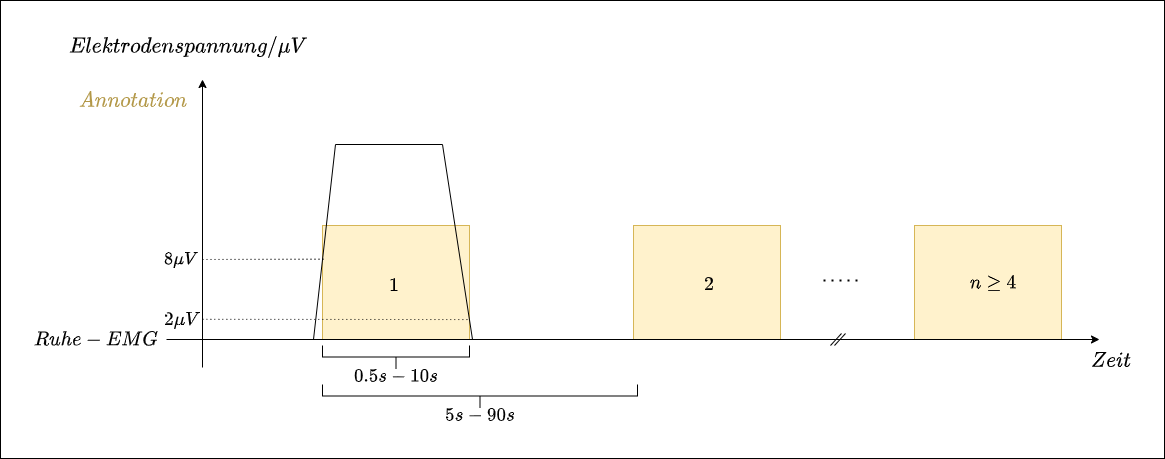

The diagram above was exported from draw.io. Its source (the exported page's mxGraphModel, read from the mxfile embedded in the PNG):
<mxGraphModel dx="2261" dy="707" grid="1" gridSize="1" guides="1" tooltips="1" connect="1" arrows="1" fold="1" page="1" pageScale="1" pageWidth="827" pageHeight="1169" math="1" shadow="0">
  <root>
    <mxCell id="0" />
    <mxCell id="1" parent="0" />
    <mxCell id="3_gIs2qlCZtFqOmwIdWQ-1" value="" style="rounded=0;whiteSpace=wrap;html=1;" vertex="1" parent="1">
      <mxGeometry x="-42" y="21" width="1164" height="458" as="geometry" />
    </mxCell>
    <mxCell id="KpcmemVtfMYhsz9lc9lK-42" value="" style="rounded=0;whiteSpace=wrap;html=1;strokeColor=#d6b656;fillColor=#fff2cc;" parent="1" vertex="1">
      <mxGeometry x="872" y="246" width="147" height="114" as="geometry" />
    </mxCell>
    <mxCell id="KpcmemVtfMYhsz9lc9lK-27" value="" style="rounded=0;whiteSpace=wrap;html=1;strokeColor=#d6b656;fillColor=#fff2cc;" parent="1" vertex="1">
      <mxGeometry x="591" y="246" width="147" height="114" as="geometry" />
    </mxCell>
    <mxCell id="KpcmemVtfMYhsz9lc9lK-22" value="" style="rounded=0;whiteSpace=wrap;html=1;strokeColor=#d6b656;fillColor=#fff2cc;" parent="1" vertex="1">
      <mxGeometry x="280" y="246" width="147" height="114" as="geometry" />
    </mxCell>
    <mxCell id="KpcmemVtfMYhsz9lc9lK-1" value="" style="endArrow=classic;html=1;rounded=0;" parent="1" edge="1">
      <mxGeometry width="50" height="50" relative="1" as="geometry">
        <mxPoint x="160" y="388" as="sourcePoint" />
        <mxPoint x="160" y="100" as="targetPoint" />
      </mxGeometry>
    </mxCell>
    <mxCell id="KpcmemVtfMYhsz9lc9lK-3" value="" style="endArrow=classic;html=1;rounded=0;" parent="1" edge="1">
      <mxGeometry width="50" height="50" relative="1" as="geometry">
        <mxPoint x="124" y="360" as="sourcePoint" />
        <mxPoint x="1057" y="360" as="targetPoint" />
      </mxGeometry>
    </mxCell>
    <mxCell id="KpcmemVtfMYhsz9lc9lK-4" value="$$Zeit$$" style="text;html=1;strokeColor=none;fillColor=none;align=center;verticalAlign=middle;whiteSpace=wrap;rounded=0;fontSize=18;" parent="1" vertex="1">
      <mxGeometry x="1039" y="366" width="60" height="30" as="geometry" />
    </mxCell>
    <mxCell id="KpcmemVtfMYhsz9lc9lK-5" value="$$Ruhe-EMG$$" style="text;html=1;strokeColor=none;fillColor=none;align=center;verticalAlign=middle;whiteSpace=wrap;rounded=0;fontSize=17;" parent="1" vertex="1">
      <mxGeometry x="24" y="345" width="60" height="30" as="geometry" />
    </mxCell>
    <mxCell id="KpcmemVtfMYhsz9lc9lK-6" value="$$Elektrodenspannung/&lt;br style=&quot;font-size: 18px;&quot;&gt;&amp;nbsp;\mu V$$" style="text;html=1;strokeColor=none;fillColor=none;align=center;verticalAlign=middle;whiteSpace=wrap;rounded=0;fontSize=18;" parent="1" vertex="1">
      <mxGeometry x="116" y="52" width="60" height="30" as="geometry" />
    </mxCell>
    <mxCell id="KpcmemVtfMYhsz9lc9lK-7" value="" style="endArrow=none;html=1;rounded=0;" parent="1" edge="1">
      <mxGeometry width="50" height="50" relative="1" as="geometry">
        <mxPoint x="271" y="360" as="sourcePoint" />
        <mxPoint x="293" y="165" as="targetPoint" />
      </mxGeometry>
    </mxCell>
    <mxCell id="KpcmemVtfMYhsz9lc9lK-8" value="" style="endArrow=none;html=1;rounded=0;" parent="1" edge="1">
      <mxGeometry width="50" height="50" relative="1" as="geometry">
        <mxPoint x="430" y="360" as="sourcePoint" />
        <mxPoint x="400" y="165" as="targetPoint" />
      </mxGeometry>
    </mxCell>
    <mxCell id="KpcmemVtfMYhsz9lc9lK-9" value="" style="endArrow=none;html=1;rounded=0;" parent="1" edge="1">
      <mxGeometry width="50" height="50" relative="1" as="geometry">
        <mxPoint x="293" y="165" as="sourcePoint" />
        <mxPoint x="400" y="165" as="targetPoint" />
      </mxGeometry>
    </mxCell>
    <mxCell id="KpcmemVtfMYhsz9lc9lK-10" value="" style="endArrow=none;html=1;rounded=0;" parent="1" edge="1">
      <mxGeometry width="50" height="50" relative="1" as="geometry">
        <mxPoint x="160" y="340" as="sourcePoint" />
        <mxPoint x="160" y="340" as="targetPoint" />
        <Array as="points" />
      </mxGeometry>
    </mxCell>
    <mxCell id="KpcmemVtfMYhsz9lc9lK-14" value="" style="endArrow=none;dashed=1;html=1;dashPattern=1 3;strokeWidth=1;curved=1;strokeColor=default;entryX=1;entryY=0.825;entryDx=0;entryDy=0;entryPerimeter=0;" parent="1" target="KpcmemVtfMYhsz9lc9lK-22" edge="1">
      <mxGeometry width="50" height="50" relative="1" as="geometry">
        <mxPoint x="160" y="339.86" as="sourcePoint" />
        <mxPoint x="422" y="340" as="targetPoint" />
      </mxGeometry>
    </mxCell>
    <mxCell id="KpcmemVtfMYhsz9lc9lK-15" value="$$8 \mu V$$" style="text;html=1;strokeColor=none;fillColor=none;align=center;verticalAlign=middle;whiteSpace=wrap;rounded=0;fontSize=15;" parent="1" vertex="1">
      <mxGeometry x="109" y="265" width="60" height="30" as="geometry" />
    </mxCell>
    <mxCell id="KpcmemVtfMYhsz9lc9lK-16" value="" style="endArrow=none;dashed=1;html=1;dashPattern=1 3;strokeWidth=1;rounded=0;entryX=0.01;entryY=0.296;entryDx=0;entryDy=0;entryPerimeter=0;" parent="1" target="KpcmemVtfMYhsz9lc9lK-22" edge="1">
      <mxGeometry width="50" height="50" relative="1" as="geometry">
        <mxPoint x="160" y="280" as="sourcePoint" />
        <mxPoint x="280" y="280" as="targetPoint" />
      </mxGeometry>
    </mxCell>
    <mxCell id="KpcmemVtfMYhsz9lc9lK-24" value="" style="strokeWidth=1;html=1;shape=mxgraph.flowchart.annotation_2;align=left;labelPosition=right;pointerEvents=1;strokeColor=default;direction=north;" parent="1" vertex="1">
      <mxGeometry x="280" y="366" width="147" height="23" as="geometry" />
    </mxCell>
    <mxCell id="KpcmemVtfMYhsz9lc9lK-25" value="&lt;font style=&quot;font-size: 18px;&quot;&gt;$$Annotation$$&lt;br&gt;&lt;/font&gt;" style="text;html=1;strokeColor=none;fillColor=none;align=center;verticalAlign=middle;whiteSpace=wrap;rounded=0;fontSize=18;fontColor=#B39848;" parent="1" vertex="1">
      <mxGeometry x="61" y="106" width="60" height="30" as="geometry" />
    </mxCell>
    <mxCell id="KpcmemVtfMYhsz9lc9lK-26" value="&lt;font color=&quot;#000000&quot; style=&quot;font-size: 16px;&quot;&gt;$$0.5s - 10s$$&lt;/font&gt;" style="text;html=1;strokeColor=none;fillColor=none;align=center;verticalAlign=middle;whiteSpace=wrap;rounded=0;strokeWidth=1;fontColor=#DBBB58;fontSize=16;" parent="1" vertex="1">
      <mxGeometry x="323.5" y="382" width="60" height="30" as="geometry" />
    </mxCell>
    <mxCell id="KpcmemVtfMYhsz9lc9lK-31" value="" style="strokeWidth=1;html=1;shape=mxgraph.flowchart.annotation_2;align=left;labelPosition=right;pointerEvents=1;strokeColor=default;direction=north;" parent="1" vertex="1">
      <mxGeometry x="280" y="405" width="315" height="23" as="geometry" />
    </mxCell>
    <mxCell id="KpcmemVtfMYhsz9lc9lK-32" value="&lt;font color=&quot;#000000&quot; style=&quot;font-size: 16px;&quot;&gt;$$5s - 90s$$&lt;/font&gt;" style="text;html=1;strokeColor=none;fillColor=none;align=center;verticalAlign=middle;whiteSpace=wrap;rounded=0;strokeWidth=1;fontColor=#DBBB58;fontSize=16;" parent="1" vertex="1">
      <mxGeometry x="407.5" y="421" width="60" height="30" as="geometry" />
    </mxCell>
    <mxCell id="KpcmemVtfMYhsz9lc9lK-39" value="" style="endArrow=none;html=1;strokeColor=default;strokeWidth=1;fontColor=#000000;curved=1;" parent="1" edge="1">
      <mxGeometry width="50" height="50" relative="1" as="geometry">
        <mxPoint x="788" y="366" as="sourcePoint" />
        <mxPoint x="799" y="354" as="targetPoint" />
      </mxGeometry>
    </mxCell>
    <mxCell id="KpcmemVtfMYhsz9lc9lK-40" value="" style="endArrow=none;html=1;strokeColor=default;strokeWidth=1;fontColor=#000000;curved=1;" parent="1" edge="1">
      <mxGeometry width="50" height="50" relative="1" as="geometry">
        <mxPoint x="792" y="366" as="sourcePoint" />
        <mxPoint x="803" y="354" as="targetPoint" />
      </mxGeometry>
    </mxCell>
    <mxCell id="KpcmemVtfMYhsz9lc9lK-41" value="" style="endArrow=none;dashed=1;html=1;dashPattern=1 3;strokeWidth=2;strokeColor=default;fontColor=#000000;rounded=1;" parent="1" edge="1">
      <mxGeometry width="50" height="50" relative="1" as="geometry">
        <mxPoint x="781" y="301" as="sourcePoint" />
        <mxPoint x="819" y="301" as="targetPoint" />
      </mxGeometry>
    </mxCell>
    <mxCell id="KpcmemVtfMYhsz9lc9lK-44" value="$$1$$" style="text;html=1;strokeColor=none;fillColor=none;align=center;verticalAlign=middle;whiteSpace=wrap;rounded=0;strokeWidth=1;fontColor=#000000;fontSize=16;" parent="1" vertex="1">
      <mxGeometry x="322" y="291" width="60" height="30" as="geometry" />
    </mxCell>
    <mxCell id="KpcmemVtfMYhsz9lc9lK-45" value="$$2$$" style="text;html=1;strokeColor=none;fillColor=none;align=center;verticalAlign=middle;whiteSpace=wrap;rounded=0;strokeWidth=1;fontColor=#000000;fontSize=16;" parent="1" vertex="1">
      <mxGeometry x="637" y="290" width="60" height="30" as="geometry" />
    </mxCell>
    <mxCell id="KpcmemVtfMYhsz9lc9lK-54" value="$$2 \mu V$$" style="text;html=1;strokeColor=none;fillColor=none;align=center;verticalAlign=middle;whiteSpace=wrap;rounded=0;fontSize=16;" parent="1" vertex="1">
      <mxGeometry x="110" y="325" width="60" height="30" as="geometry" />
    </mxCell>
    <mxCell id="KpcmemVtfMYhsz9lc9lK-56" value="$$n \ge 4$$" style="text;html=1;strokeColor=none;fillColor=none;align=center;verticalAlign=middle;whiteSpace=wrap;rounded=0;fontSize=16;" parent="1" vertex="1">
      <mxGeometry x="921" y="288" width="60" height="30" as="geometry" />
    </mxCell>
  </root>
</mxGraphModel>